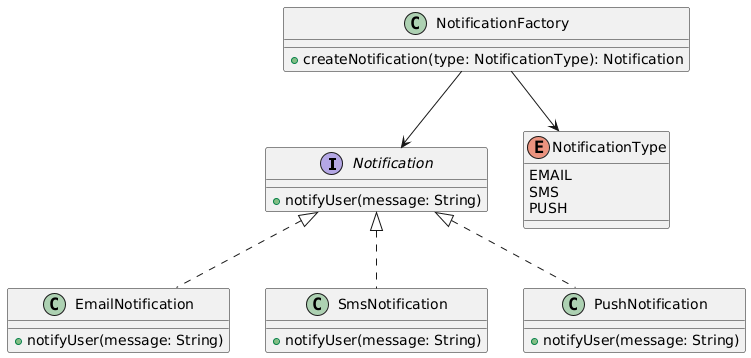

The diagram above was rendered by PlantUML. Its source (embedded in the PNG):
@startuml
' Define the Notification interface
interface Notification {
    +notifyUser(message: String)
}

' Concrete implementations
class EmailNotification {
    +notifyUser(message: String)
}

class SmsNotification {
    +notifyUser(message: String)
}

class PushNotification {
    +notifyUser(message: String)
}

' Factory class
class NotificationFactory {
    +createNotification(type: NotificationType): Notification
}

' Enum
enum NotificationType {
    EMAIL
    SMS
    PUSH
}

' Relationships
Notification <|.. EmailNotification
Notification <|.. SmsNotification
Notification <|.. PushNotification
NotificationFactory --> Notification
NotificationFactory --> NotificationType
@enduml